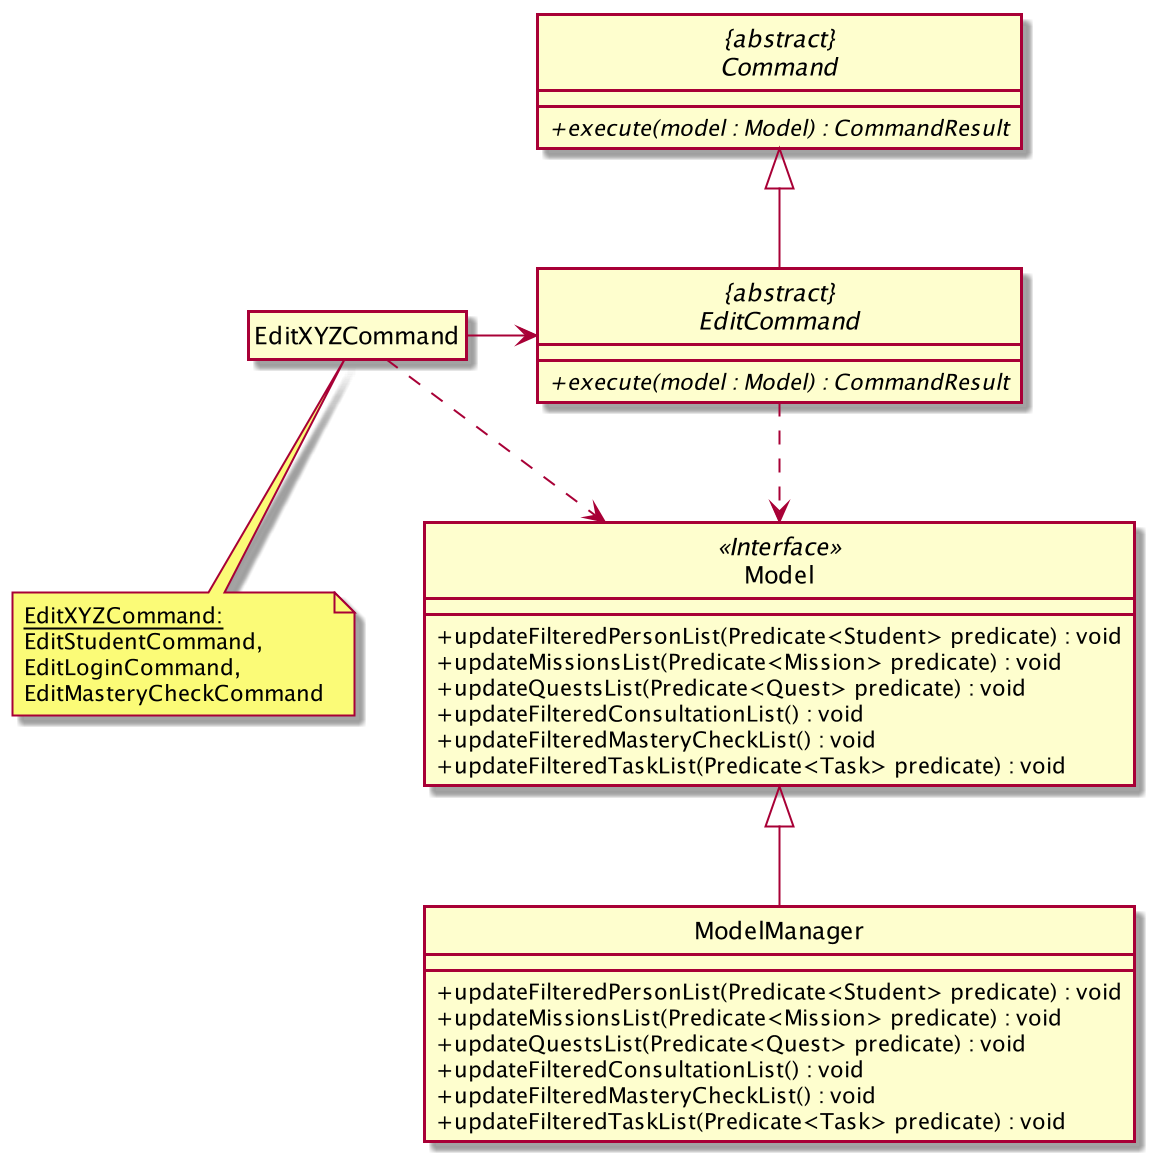

The diagram above was rendered by PlantUML. Its source (embedded in the PNG):
@startuml
skinparam backgroundColor #ffffff
skinparam classAttributeIconSize 0
hide circle

abstract class "{abstract}\nCommand" {
    + {abstract} execute(model : Model) : CommandResult
}

class Model <<Interface>> {
    /' Methods '/
    + updateFilteredPersonList(Predicate<Student> predicate) : void
    + updateMissionsList(Predicate<Mission> predicate) : void
    + updateQuestsList(Predicate<Quest> predicate) : void
    + updateFilteredConsultationList() : void
    + updateFilteredMasteryCheckList() : void
    + updateFilteredTaskList(Predicate<Task> predicate) : void
}

class ModelManager {
    /' Attributes '/

    /' Methods '/
    + updateFilteredPersonList(Predicate<Student> predicate) : void
    + updateMissionsList(Predicate<Mission> predicate) : void
    + updateQuestsList(Predicate<Quest> predicate) : void
    + updateFilteredConsultationList() : void
    + updateFilteredMasteryCheckList() : void
    + updateFilteredTaskList(Predicate<Task> predicate) : void
}

abstract class "{abstract}\nEditCommand"{
    /' Attributes '/

    /' Methods '/
    + {abstract} execute(model : Model) : CommandResult
}

class EditXYZCommand
hide EditXYZCommand attributes
hide EditXYZCommand methods

note as N1
  <size: 11><u>EditXYZCommand:</size>
  <size: 11>EditStudentCommand,</size>
  <size: 11>EditLoginCommand,</size>
  <size: 11>EditMasteryCheckCommand</size>
end note

N1 .up. EditXYZCommand

"{abstract}\nEditCommand" ..> Model
"{abstract}\nEditCommand" --up|> "{abstract}\nCommand"
EditXYZCommand -> "{abstract}\nEditCommand"
"EditXYZCommand" ..> Model
ModelManager --up|> Model
@enduml